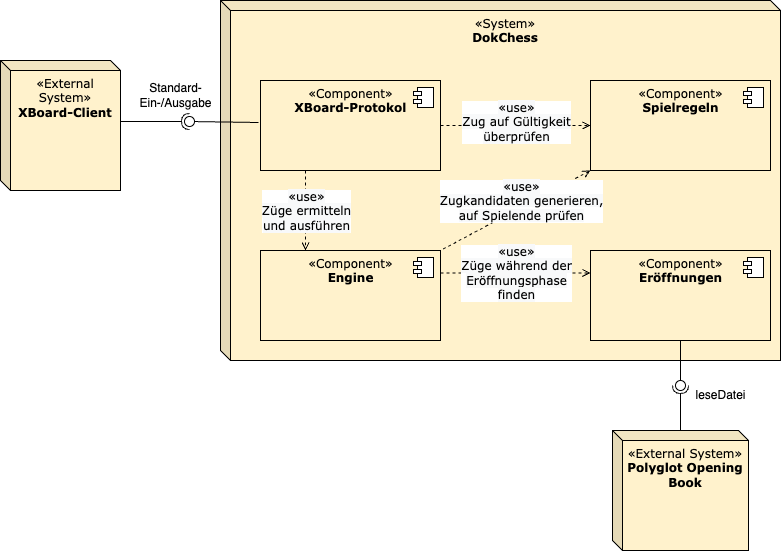

The diagram above was exported from draw.io. Its source (the exported page's mxGraphModel, read from the mxfile embedded in the PNG):
<mxGraphModel dx="573" dy="1162" grid="1" gridSize="10" guides="1" tooltips="1" connect="1" arrows="1" fold="1" page="1" pageScale="1" pageWidth="827" pageHeight="1169" math="0" shadow="0">
  <root>
    <mxCell id="0" />
    <mxCell id="1" parent="0" />
    <mxCell id="14" value="&lt;font&gt;&lt;span class=&quot;char&quot;&gt;&lt;span class=&quot;vchar&quot; id=&quot;char-node&quot;&gt;«System&lt;/span&gt;&lt;/span&gt;&lt;span class=&quot;char&quot;&gt;&lt;span class=&quot;vchar&quot; id=&quot;char-node&quot;&gt;»&lt;br&gt;&lt;div&gt;&lt;b&gt;DokChess&lt;/b&gt;&lt;/div&gt;&lt;/span&gt;&lt;/span&gt;&lt;/font&gt;" style="shape=cube;whiteSpace=wrap;html=1;boundedLbl=1;backgroundOutline=1;darkOpacity=0.05;darkOpacity2=0.1;size=10;align=center;verticalAlign=top;fillColor=#fff2cc;fontFamily=Verdana;" parent="1" vertex="1">
      <mxGeometry x="250" y="160" width="560" height="360" as="geometry" />
    </mxCell>
    <mxCell id="2" value="&lt;font&gt;«Component»&lt;br&gt;&lt;b&gt;XBoard-Protokol&lt;/b&gt;&lt;/font&gt;" style="html=1;dropTarget=0;verticalAlign=top;fillColor=#fff2cc;fontFamily=Verdana;" parent="1" vertex="1">
      <mxGeometry x="290" y="240" width="180" height="90" as="geometry" />
    </mxCell>
    <mxCell id="3" value="" style="shape=component;jettyWidth=8;jettyHeight=4;fontFamily=Verdana;" parent="2" vertex="1">
      <mxGeometry x="1" width="20" height="20" relative="1" as="geometry">
        <mxPoint x="-27" y="7" as="offset" />
      </mxGeometry>
    </mxCell>
    <mxCell id="4" value="&lt;font&gt;«Component»&lt;br&gt;&lt;b&gt;Spielregeln&lt;/b&gt;&lt;/font&gt;" style="html=1;dropTarget=0;verticalAlign=top;fillColor=#fff2cc;fontFamily=Verdana;" parent="1" vertex="1">
      <mxGeometry x="620" y="240" width="180" height="90" as="geometry" />
    </mxCell>
    <mxCell id="5" value="" style="shape=component;jettyWidth=8;jettyHeight=4;fontFamily=Verdana;" parent="4" vertex="1">
      <mxGeometry x="1" width="20" height="20" relative="1" as="geometry">
        <mxPoint x="-27" y="7" as="offset" />
      </mxGeometry>
    </mxCell>
    <mxCell id="6" value="&lt;font&gt;«Component»&lt;br&gt;&lt;b&gt;Engine&lt;/b&gt;&lt;/font&gt;" style="html=1;dropTarget=0;verticalAlign=top;fillColor=#fff2cc;fontFamily=Verdana;" parent="1" vertex="1">
      <mxGeometry x="290" y="410" width="180" height="90" as="geometry" />
    </mxCell>
    <mxCell id="7" value="" style="shape=component;jettyWidth=8;jettyHeight=4;fontFamily=Verdana;" parent="6" vertex="1">
      <mxGeometry x="1" width="20" height="20" relative="1" as="geometry">
        <mxPoint x="-27" y="7" as="offset" />
      </mxGeometry>
    </mxCell>
    <mxCell id="8" value="&lt;font&gt;«Component»&lt;br&gt;&lt;b&gt;Eröffnungen&lt;/b&gt;&lt;br&gt;&lt;/font&gt;" style="html=1;dropTarget=0;verticalAlign=top;fillColor=#fff2cc;fontFamily=Verdana;" parent="1" vertex="1">
      <mxGeometry x="620" y="410" width="180" height="90" as="geometry" />
    </mxCell>
    <mxCell id="9" value="" style="shape=component;jettyWidth=8;jettyHeight=4;fontFamily=Verdana;" parent="8" vertex="1">
      <mxGeometry x="1" width="20" height="20" relative="1" as="geometry">
        <mxPoint x="-27" y="7" as="offset" />
      </mxGeometry>
    </mxCell>
    <mxCell id="18" value="" style="group;fontFamily=Verdana;" parent="1" vertex="1" connectable="0">
      <mxGeometry x="705" y="500" width="10" height="90" as="geometry" />
    </mxCell>
    <mxCell id="19" value="" style="rounded=0;orthogonalLoop=1;jettySize=auto;html=1;endArrow=none;endFill=0;fillColor=#000000;fontFamily=Verdana;fontSize=12;" parent="18" target="21" edge="1">
      <mxGeometry relative="1" as="geometry">
        <mxPoint x="5" as="sourcePoint" />
      </mxGeometry>
    </mxCell>
    <mxCell id="20" value="" style="rounded=0;orthogonalLoop=1;jettySize=auto;html=1;endArrow=halfCircle;endFill=0;entryX=0.5;entryY=0.5;entryDx=0;entryDy=0;endSize=6;strokeWidth=1;fillColor=#000000;fontFamily=Verdana;fontSize=12;" parent="18" target="21" edge="1">
      <mxGeometry relative="1" as="geometry">
        <mxPoint x="5" y="90" as="sourcePoint" />
      </mxGeometry>
    </mxCell>
    <mxCell id="21" value="" style="ellipse;whiteSpace=wrap;html=1;fontFamily=Verdana;fontSize=12;fontColor=#000000;align=center;strokeColor=#000000;fillColor=#ffffff;points=[];aspect=fixed;resizable=0;" parent="18" vertex="1">
      <mxGeometry y="40" width="10" height="10" as="geometry" />
    </mxCell>
    <mxCell id="22" value="" style="group;fontFamily=Verdana;rotation=-180;" parent="1" vertex="1" connectable="0">
      <mxGeometry x="240" y="210" width="10" height="120" as="geometry" />
    </mxCell>
    <mxCell id="23" value="" style="rounded=0;orthogonalLoop=1;jettySize=auto;html=1;endArrow=none;endFill=0;fillColor=#000000;fontFamily=Verdana;fontSize=12;" parent="22" target="25" edge="1">
      <mxGeometry relative="1" as="geometry">
        <mxPoint x="48" y="72" as="sourcePoint" />
      </mxGeometry>
    </mxCell>
    <mxCell id="24" value="" style="rounded=0;orthogonalLoop=1;jettySize=auto;html=1;endArrow=halfCircle;endFill=0;entryX=0.5;entryY=0.5;entryDx=0;entryDy=0;endSize=6;strokeWidth=1;fillColor=#000000;fontFamily=Verdana;fontSize=12;" parent="22" target="25" edge="1">
      <mxGeometry relative="1" as="geometry">
        <mxPoint x="-98" y="71" as="sourcePoint" />
      </mxGeometry>
    </mxCell>
    <mxCell id="25" value="" style="ellipse;whiteSpace=wrap;html=1;fontFamily=Verdana;fontSize=12;fontColor=#000000;align=center;strokeColor=#000000;fillColor=#ffffff;points=[];aspect=fixed;resizable=0;rotation=-630;" parent="22" vertex="1">
      <mxGeometry x="-26" y="66" width="10" height="10" as="geometry" />
    </mxCell>
    <mxCell id="30" value="&lt;font&gt;&lt;span class=&quot;char&quot;&gt;&lt;span class=&quot;vchar&quot; id=&quot;char-node&quot;&gt;«External System&lt;/span&gt;&lt;/span&gt;&lt;span class=&quot;char&quot;&gt;&lt;span class=&quot;vchar&quot; id=&quot;char-node&quot;&gt;»&lt;br&gt;&lt;div&gt;&lt;b&gt;XBoard-Client&lt;/b&gt;&lt;/div&gt;&lt;/span&gt;&lt;/span&gt;&lt;/font&gt;" style="shape=cube;whiteSpace=wrap;html=1;boundedLbl=1;backgroundOutline=1;darkOpacity=0.05;darkOpacity2=0.1;size=10;align=center;verticalAlign=top;fillColor=#fff2cc;fontFamily=Verdana;" parent="1" vertex="1">
      <mxGeometry x="30" y="220" width="120" height="130" as="geometry" />
    </mxCell>
    <mxCell id="32" value="&lt;font&gt;&lt;span class=&quot;char&quot;&gt;&lt;span class=&quot;vchar&quot; id=&quot;char-node&quot;&gt;«External System&lt;/span&gt;&lt;/span&gt;&lt;span class=&quot;char&quot;&gt;&lt;span class=&quot;vchar&quot; id=&quot;char-node&quot;&gt;»&lt;br&gt;&lt;div&gt;&lt;b&gt;Polyglot Opening&lt;br&gt;Book&lt;/b&gt;&lt;/div&gt;&lt;/span&gt;&lt;/span&gt;&lt;/font&gt;" style="shape=cube;whiteSpace=wrap;html=1;boundedLbl=1;backgroundOutline=1;darkOpacity=0.05;darkOpacity2=0.1;size=10;align=center;verticalAlign=top;fillColor=#fff2cc;fontFamily=Verdana;" parent="1" vertex="1">
      <mxGeometry x="642" y="590" width="136" height="120" as="geometry" />
    </mxCell>
    <mxCell id="46" value="Standard-&lt;br&gt;Ein-/Ausgabe" style="text;html=1;align=center;verticalAlign=middle;resizable=0;points=[];autosize=1;strokeColor=none;fillColor=none;" parent="1" vertex="1">
      <mxGeometry x="155" y="235" width="100" height="40" as="geometry" />
    </mxCell>
    <mxCell id="47" value="" style="endArrow=open;html=1;fillColor=#000000;fontFamily=Verdana;fontSize=12;endFill=0;dashed=1;exitX=0.25;exitY=1;exitDx=0;exitDy=0;entryX=0.25;entryY=0;entryDx=0;entryDy=0;" parent="1" source="2" target="6" edge="1">
      <mxGeometry relative="1" as="geometry">
        <mxPoint x="360" y="480" as="sourcePoint" />
        <mxPoint x="459.9999999999999" y="480" as="targetPoint" />
      </mxGeometry>
    </mxCell>
    <mxCell id="48" value="&lt;span style=&quot;font-size: 12px; background-color: rgb(248, 249, 250);&quot;&gt;«use»&lt;br&gt;Züge ermitteln&lt;br&gt;und ausführen&lt;br&gt;&lt;/span&gt;" style="edgeLabel;resizable=0;html=1;align=center;verticalAlign=middle;fontFamily=Verdana;" parent="47" connectable="0" vertex="1">
      <mxGeometry relative="1" as="geometry">
        <mxPoint as="offset" />
      </mxGeometry>
    </mxCell>
    <mxCell id="51" value="" style="endArrow=open;html=1;fillColor=#000000;fontFamily=Verdana;fontSize=12;endFill=0;dashed=1;exitX=1;exitY=0.5;exitDx=0;exitDy=0;entryX=0;entryY=0.5;entryDx=0;entryDy=0;" parent="1" source="2" target="4" edge="1">
      <mxGeometry relative="1" as="geometry">
        <mxPoint x="435" y="420" as="sourcePoint" />
        <mxPoint x="435" y="340" as="targetPoint" />
      </mxGeometry>
    </mxCell>
    <mxCell id="52" value="&lt;span style=&quot;font-size: 12px; background-color: rgb(248, 249, 250);&quot;&gt;«use»&lt;br&gt;Zug auf Gültigkeit&lt;br&gt;überprüfen&lt;br&gt;&lt;/span&gt;" style="edgeLabel;resizable=0;html=1;align=center;verticalAlign=middle;fontFamily=Verdana;" parent="51" connectable="0" vertex="1">
      <mxGeometry relative="1" as="geometry">
        <mxPoint y="-4" as="offset" />
      </mxGeometry>
    </mxCell>
    <mxCell id="55" value="" style="endArrow=open;html=1;fillColor=#000000;fontFamily=Verdana;fontSize=12;endFill=0;dashed=1;exitX=1;exitY=0.25;exitDx=0;exitDy=0;entryX=0;entryY=0.25;entryDx=0;entryDy=0;" parent="1" source="6" target="8" edge="1">
      <mxGeometry relative="1" as="geometry">
        <mxPoint x="435" y="420" as="sourcePoint" />
        <mxPoint x="435" y="340" as="targetPoint" />
      </mxGeometry>
    </mxCell>
    <mxCell id="56" value="&lt;span style=&quot;font-size: 12px; background-color: rgb(248, 249, 250);&quot;&gt;«use»&lt;br&gt;Züge während der&lt;br&gt;Eröffnungsphase&lt;br&gt;finden&lt;br&gt;&lt;/span&gt;" style="edgeLabel;resizable=0;html=1;align=center;verticalAlign=middle;fontFamily=Verdana;" parent="55" connectable="0" vertex="1">
      <mxGeometry relative="1" as="geometry">
        <mxPoint as="offset" />
      </mxGeometry>
    </mxCell>
    <mxCell id="59" value="" style="endArrow=none;html=1;fillColor=#000000;fontFamily=Verdana;fontSize=12;endFill=0;dashed=1;entryX=1;entryY=0;entryDx=0;entryDy=0;exitX=0;exitY=1;exitDx=0;exitDy=0;startArrow=open;startFill=0;" parent="1" source="4" target="6" edge="1">
      <mxGeometry relative="1" as="geometry">
        <mxPoint x="470" y="410" as="sourcePoint" />
        <mxPoint x="620" y="330" as="targetPoint" />
      </mxGeometry>
    </mxCell>
    <mxCell id="60" value="&lt;span style=&quot;font-size: 12px; background-color: rgb(248, 249, 250);&quot;&gt;«use»&lt;/span&gt;&lt;br style=&quot;border-color: var(--border-color); font-size: 12px;&quot;&gt;&lt;span style=&quot;background-color: rgb(248, 249, 250);&quot;&gt;&lt;span style=&quot;font-size: 12px;&quot;&gt;Zugkandidaten generieren,&lt;br&gt;auf Spielende prüfen&lt;/span&gt;&lt;/span&gt;&lt;span style=&quot;font-size: 12px; background-color: rgb(248, 249, 250);&quot;&gt;&lt;br&gt;&lt;/span&gt;" style="edgeLabel;resizable=0;html=1;align=center;verticalAlign=middle;fontFamily=Verdana;" parent="59" connectable="0" vertex="1">
      <mxGeometry relative="1" as="geometry">
        <mxPoint x="5" y="-10" as="offset" />
      </mxGeometry>
    </mxCell>
    <mxCell id="63" value="leseDatei" style="text;html=1;align=center;verticalAlign=middle;resizable=0;points=[];autosize=1;strokeColor=none;fillColor=none;" parent="1" vertex="1">
      <mxGeometry x="715" y="540" width="70" height="30" as="geometry" />
    </mxCell>
  </root>
</mxGraphModel>